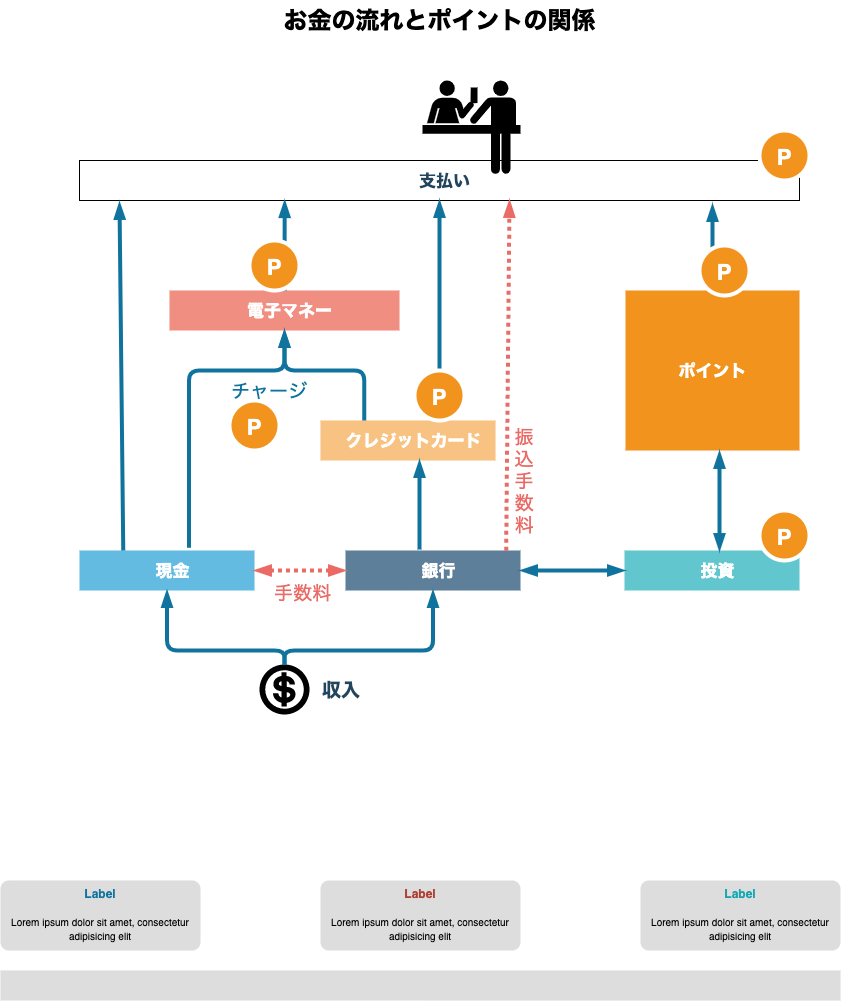

The diagram above was exported from draw.io. Its source (the exported page's mxGraphModel, read from the mxfile embedded in the PNG):
<mxGraphModel dx="1289" dy="877" grid="1" gridSize="10" guides="1" tooltips="1" connect="1" arrows="1" fold="1" page="1" pageScale="1" pageWidth="827" pageHeight="1169" math="0" shadow="0">
  <root>
    <mxCell id="0" />
    <mxCell id="1" parent="0" />
    <mxCell id="dKdSaXE48SgPbhcamS2K-63" value="お金の流れとポイントの関係" style="text;strokeColor=none;fillColor=none;html=1;fontSize=24;fontStyle=1;verticalAlign=middle;align=center;" parent="1" vertex="1">
      <mxGeometry x="480" y="210" width="720" height="40" as="geometry" />
    </mxCell>
    <mxCell id="LmRDWyPSEhwP4b5fczzt-5" value="現金" style="shape=mxgraph.infographic.ribbonSimple;notch1=0;notch2=0;notch=0;html=1;fillColor=#64BBE2;strokeColor=none;shadow=0;fontSize=17;fontColor=#FFFFFF;align=center;spacingLeft=10;fontStyle=1;" vertex="1" parent="1">
      <mxGeometry x="480" y="760" width="175" height="40" as="geometry" />
    </mxCell>
    <mxCell id="LmRDWyPSEhwP4b5fczzt-6" value="ポイント" style="html=1;fillColor=#F2931E;strokeColor=none;shadow=0;fontSize=17;fontColor=#FFFFFF;align=center;fontStyle=1;rounded=0;" vertex="1" parent="1">
      <mxGeometry x="1026" y="500" width="174" height="160" as="geometry" />
    </mxCell>
    <mxCell id="LmRDWyPSEhwP4b5fczzt-7" value="クレジットカード" style="shape=mxgraph.infographic.ribbonSimple;notch1=0;notch2=0;notch=0;html=1;fillColor=#F8C382;strokeColor=none;shadow=0;fontSize=17;fontColor=#FFFFFF;align=center;spacingLeft=10;fontStyle=1;" vertex="1" parent="1">
      <mxGeometry x="721" y="630" width="175" height="40" as="geometry" />
    </mxCell>
    <mxCell id="LmRDWyPSEhwP4b5fczzt-9" value="電子マネー" style="shape=mxgraph.infographic.ribbonSimple;notch1=0;notch2=0;notch=0;html=1;fillColor=#F08E81;strokeColor=none;shadow=0;fontSize=17;fontColor=#FFFFFF;align=center;spacingLeft=10;fontStyle=1;" vertex="1" parent="1">
      <mxGeometry x="570" y="500" width="230" height="40" as="geometry" />
    </mxCell>
    <mxCell id="LmRDWyPSEhwP4b5fczzt-11" value="銀行" style="shape=mxgraph.infographic.ribbonSimple;notch1=0;notch2=0;notch=0;html=1;fillColor=#5D7F99;strokeColor=none;shadow=0;fontSize=17;fontColor=#FFFFFF;align=center;spacingLeft=10;fontStyle=1;" vertex="1" parent="1">
      <mxGeometry x="746" y="760" width="175" height="40" as="geometry" />
    </mxCell>
    <mxCell id="LmRDWyPSEhwP4b5fczzt-13" value="投資" style="shape=mxgraph.infographic.ribbonSimple;notch1=0;notch2=0;notch=0;html=1;fillColor=#61C6CE;strokeColor=none;shadow=0;fontSize=17;fontColor=#FFFFFF;align=center;spacingLeft=10;fontStyle=1;" vertex="1" parent="1">
      <mxGeometry x="1025" y="760" width="175" height="40" as="geometry" />
    </mxCell>
    <mxCell id="LmRDWyPSEhwP4b5fczzt-15" value="" style="shape=mxgraph.signs.travel.cashier;html=1;pointerEvents=1;fillColor=#000000;strokeColor=none;verticalLabelPosition=bottom;verticalAlign=top;align=center;" vertex="1" parent="1">
      <mxGeometry x="660" y="874" width="50" height="50" as="geometry" />
    </mxCell>
    <mxCell id="LmRDWyPSEhwP4b5fczzt-17" value="" style="shape=mxgraph.signs.travel.ticket_purchase;html=1;pointerEvents=1;fillColor=#000000;strokeColor=none;verticalLabelPosition=bottom;verticalAlign=top;align=center;" vertex="1" parent="1">
      <mxGeometry x="823" y="290" width="98" height="95" as="geometry" />
    </mxCell>
    <mxCell id="LmRDWyPSEhwP4b5fczzt-21" value="" style="endArrow=blockThin;startArrow=blockThin;html=1;fontSize=19;fontColor=#FFFFFF;strokeColor=#10739E;strokeWidth=4;startFill=1;endFill=1;entryX=0;entryY=0;entryDx=0;entryDy=20;entryPerimeter=0;exitX=1;exitY=0.5;exitDx=0;exitDy=0;exitPerimeter=0;targetPerimeterSpacing=0;endSize=7;startSize=7;jumpSize=7;" edge="1" parent="1" source="LmRDWyPSEhwP4b5fczzt-11" target="LmRDWyPSEhwP4b5fczzt-13">
      <mxGeometry width="50" height="50" relative="1" as="geometry">
        <mxPoint x="956" y="920" as="sourcePoint" />
        <mxPoint x="1006" y="870" as="targetPoint" />
      </mxGeometry>
    </mxCell>
    <mxCell id="LmRDWyPSEhwP4b5fczzt-34" value="" style="fillColor=#dddddd;rounded=0;strokeColor=none;fontSize=19;fontColor=#FFFFFF;" vertex="1" parent="1">
      <mxGeometry x="401" y="1180" width="840" height="30" as="geometry" />
    </mxCell>
    <mxCell id="LmRDWyPSEhwP4b5fczzt-40" value="&lt;font style=&quot;font-size: 10px&quot;&gt;&lt;font style=&quot;font-size: 12px&quot; color=&quot;#10739E&quot;&gt;&lt;b&gt;Label&lt;/b&gt;&lt;/font&gt;&lt;br&gt;&lt;br&gt;&lt;font size=&quot;1&quot;&gt;Lorem ipsum dolor sit amet, consectetur adipisicing elit&lt;/font&gt;&lt;/font&gt;" style="rounded=1;strokeColor=none;fillColor=#DDDDDD;align=center;arcSize=12;verticalAlign=top;whiteSpace=wrap;html=1;fontSize=12;" vertex="1" parent="1">
      <mxGeometry x="401" y="1090" width="200" height="70" as="geometry" />
    </mxCell>
    <mxCell id="LmRDWyPSEhwP4b5fczzt-42" value="&lt;font style=&quot;font-size: 10px&quot;&gt;&lt;font style=&quot;font-size: 12px&quot; color=&quot;#AE4132&quot;&gt;&lt;b&gt;Label&lt;/b&gt;&lt;/font&gt;&lt;br&gt;&lt;br&gt;&lt;font size=&quot;1&quot;&gt;Lorem ipsum dolor sit amet, consectetur adipisicing elit&lt;/font&gt;&lt;/font&gt;" style="rounded=1;strokeColor=none;fillColor=#DDDDDD;align=center;arcSize=12;verticalAlign=top;whiteSpace=wrap;html=1;fontSize=12;" vertex="1" parent="1">
      <mxGeometry x="721" y="1090" width="200" height="70" as="geometry" />
    </mxCell>
    <mxCell id="LmRDWyPSEhwP4b5fczzt-44" value="&lt;font style=&quot;font-size: 10px&quot;&gt;&lt;font style=&quot;font-size: 12px&quot; color=&quot;#12AAB5&quot;&gt;&lt;b&gt;Label&lt;/b&gt;&lt;/font&gt;&lt;br&gt;&lt;br&gt;&lt;font size=&quot;1&quot;&gt;Lorem ipsum dolor sit amet, consectetur adipisicing elit&lt;/font&gt;&lt;/font&gt;" style="rounded=1;strokeColor=none;fillColor=#DDDDDD;align=center;arcSize=12;verticalAlign=top;whiteSpace=wrap;html=1;fontSize=12;" vertex="1" parent="1">
      <mxGeometry x="1041" y="1090" width="200" height="70" as="geometry" />
    </mxCell>
    <mxCell id="LmRDWyPSEhwP4b5fczzt-46" value="" style="endArrow=blockThin;startArrow=blockThin;html=1;fontSize=19;fontColor=#FFFFFF;strokeWidth=4;startFill=1;endFill=1;targetPerimeterSpacing=0;endSize=7;startSize=7;jumpSize=7;dashed=1;dashPattern=1 1;strokeColor=#EA6B66;" edge="1" parent="1" source="LmRDWyPSEhwP4b5fczzt-5" target="LmRDWyPSEhwP4b5fczzt-11">
      <mxGeometry width="50" height="50" relative="1" as="geometry">
        <mxPoint x="655" y="829.5" as="sourcePoint" />
        <mxPoint x="750" y="830" as="targetPoint" />
      </mxGeometry>
    </mxCell>
    <mxCell id="LmRDWyPSEhwP4b5fczzt-47" value="" style="endArrow=blockThin;startArrow=none;html=1;fontSize=19;fontColor=#FFFFFF;strokeColor=#10739E;strokeWidth=4;startFill=0;endFill=1;targetPerimeterSpacing=0;endSize=7;startSize=7;jumpSize=7;" edge="1" parent="1">
      <mxGeometry width="50" height="50" relative="1" as="geometry">
        <mxPoint x="820" y="759" as="sourcePoint" />
        <mxPoint x="820" y="670" as="targetPoint" />
      </mxGeometry>
    </mxCell>
    <mxCell id="LmRDWyPSEhwP4b5fczzt-48" value="" style="endArrow=blockThin;startArrow=none;html=1;fontSize=19;fontColor=#FFFFFF;strokeColor=#10739E;strokeWidth=4;startFill=0;endFill=1;targetPerimeterSpacing=0;endSize=7;startSize=7;jumpSize=7;exitX=0;exitY=0;exitDx=43.75;exitDy=0;exitPerimeter=0;entryX=0;entryY=0;entryDx=115.00000000000001;entryDy=40;entryPerimeter=0;edgeStyle=orthogonalEdgeStyle;" edge="1" parent="1" source="LmRDWyPSEhwP4b5fczzt-7" target="LmRDWyPSEhwP4b5fczzt-9">
      <mxGeometry width="50" height="50" relative="1" as="geometry">
        <mxPoint x="838" y="600" as="sourcePoint" />
        <mxPoint x="710" y="560" as="targetPoint" />
        <Array as="points">
          <mxPoint x="765" y="580" />
          <mxPoint x="685" y="580" />
        </Array>
      </mxGeometry>
    </mxCell>
    <mxCell id="LmRDWyPSEhwP4b5fczzt-67" value="支払い" style="shape=mxgraph.infographic.ribbonSimple;notch1=0;notch2=0;notch=0;html=1;shadow=0;fontSize=17;align=center;spacingLeft=10;fontStyle=1;fillColor=none;fontColor=#23445D;" vertex="1" parent="1">
      <mxGeometry x="480" y="370" width="720" height="40" as="geometry" />
    </mxCell>
    <mxCell id="LmRDWyPSEhwP4b5fczzt-68" value="" style="endArrow=blockThin;startArrow=none;html=1;fontSize=19;fontColor=#FFFFFF;strokeColor=#10739E;strokeWidth=4;startFill=0;endFill=1;exitX=0;exitY=0;exitDx=43.75;exitDy=0;exitPerimeter=0;targetPerimeterSpacing=0;endSize=7;startSize=7;jumpSize=7;" edge="1" parent="1" source="LmRDWyPSEhwP4b5fczzt-5">
      <mxGeometry width="50" height="50" relative="1" as="geometry">
        <mxPoint x="528.79" y="810" as="sourcePoint" />
        <mxPoint x="520" y="412" as="targetPoint" />
      </mxGeometry>
    </mxCell>
    <mxCell id="LmRDWyPSEhwP4b5fczzt-69" value="" style="endArrow=blockThin;startArrow=none;html=1;fontSize=19;fontColor=#FFFFFF;strokeColor=#10739E;strokeWidth=4;startFill=0;endFill=1;targetPerimeterSpacing=0;endSize=7;startSize=7;jumpSize=7;exitX=0;exitY=0;exitDx=115.00000000000001;exitDy=0;exitPerimeter=0;entryX=0.285;entryY=1.004;entryDx=0;entryDy=0;entryPerimeter=0;" edge="1" parent="1" source="LmRDWyPSEhwP4b5fczzt-9" target="LmRDWyPSEhwP4b5fczzt-67">
      <mxGeometry width="50" height="50" relative="1" as="geometry">
        <mxPoint x="721" y="460" as="sourcePoint" />
        <mxPoint x="721" y="440" as="targetPoint" />
      </mxGeometry>
    </mxCell>
    <mxCell id="LmRDWyPSEhwP4b5fczzt-70" value="" style="endArrow=blockThin;startArrow=none;html=1;fontSize=19;fontColor=#FFFFFF;strokeColor=#10739E;strokeWidth=4;startFill=0;endFill=1;entryX=0;entryY=0;entryDx=360;entryDy=40;entryPerimeter=0;targetPerimeterSpacing=0;endSize=7;startSize=7;jumpSize=7;" edge="1" parent="1" target="LmRDWyPSEhwP4b5fczzt-67">
      <mxGeometry width="50" height="50" relative="1" as="geometry">
        <mxPoint x="840" y="630" as="sourcePoint" />
        <mxPoint x="804.1199999999999" y="521.0000000000002" as="targetPoint" />
      </mxGeometry>
    </mxCell>
    <mxCell id="LmRDWyPSEhwP4b5fczzt-71" value="" style="endArrow=blockThin;startArrow=none;html=1;fontSize=19;fontColor=#FFFFFF;strokeWidth=4;startFill=0;endFill=1;targetPerimeterSpacing=0;endSize=7;startSize=7;jumpSize=7;dashed=1;dashPattern=1 1;strokeColor=#EA6B66;exitX=0.918;exitY=0.004;exitDx=0;exitDy=0;exitPerimeter=0;" edge="1" parent="1" source="LmRDWyPSEhwP4b5fczzt-11">
      <mxGeometry width="50" height="50" relative="1" as="geometry">
        <mxPoint x="910" y="748.5699999999999" as="sourcePoint" />
        <mxPoint x="910" y="410" as="targetPoint" />
      </mxGeometry>
    </mxCell>
    <mxCell id="LmRDWyPSEhwP4b5fczzt-72" value="" style="endArrow=blockThin;startArrow=none;html=1;fontSize=19;fontColor=#FFFFFF;strokeColor=#10739E;strokeWidth=4;startFill=0;endFill=1;exitX=0.5;exitY=0;exitDx=0;exitDy=0;targetPerimeterSpacing=0;endSize=7;startSize=7;jumpSize=7;" edge="1" parent="1" source="LmRDWyPSEhwP4b5fczzt-6">
      <mxGeometry width="50" height="50" relative="1" as="geometry">
        <mxPoint x="1113.3400000000001" y="820" as="sourcePoint" />
        <mxPoint x="1113" y="414" as="targetPoint" />
      </mxGeometry>
    </mxCell>
    <mxCell id="LmRDWyPSEhwP4b5fczzt-74" value="P" style="shape=ellipse;perimeter=ellipsePerimeter;fontSize=22;fontStyle=1;shadow=0;strokeColor=#ffffff;fillColor=#F2931E;strokeWidth=4;fontColor=#ffffff;align=center;" vertex="1" parent="1">
      <mxGeometry x="650" y="450" width="50" height="50" as="geometry" />
    </mxCell>
    <mxCell id="LmRDWyPSEhwP4b5fczzt-73" value="P" style="shape=ellipse;perimeter=ellipsePerimeter;fontSize=22;fontStyle=1;shadow=0;strokeColor=#ffffff;fillColor=#F2931E;strokeWidth=4;fontColor=#ffffff;align=center;" vertex="1" parent="1">
      <mxGeometry x="815" y="580" width="50" height="50" as="geometry" />
    </mxCell>
    <mxCell id="LmRDWyPSEhwP4b5fczzt-76" value="P" style="shape=ellipse;perimeter=ellipsePerimeter;fontSize=22;fontStyle=1;shadow=0;strokeColor=#ffffff;fillColor=#F2931E;strokeWidth=4;fontColor=#ffffff;align=center;" vertex="1" parent="1">
      <mxGeometry x="630" y="610" width="50" height="50" as="geometry" />
    </mxCell>
    <mxCell id="LmRDWyPSEhwP4b5fczzt-77" value="P" style="shape=ellipse;perimeter=ellipsePerimeter;fontSize=22;fontStyle=1;shadow=0;strokeColor=#ffffff;fillColor=#F2931E;strokeWidth=4;fontColor=#ffffff;align=center;" vertex="1" parent="1">
      <mxGeometry x="1100" y="455" width="50" height="50" as="geometry" />
    </mxCell>
    <mxCell id="LmRDWyPSEhwP4b5fczzt-79" value="手数料" style="text;html=1;strokeColor=none;fillColor=none;align=center;verticalAlign=middle;whiteSpace=wrap;rounded=0;fontSize=19;fontColor=#EA6B66;" vertex="1" parent="1">
      <mxGeometry x="669" y="792" width="69" height="20" as="geometry" />
    </mxCell>
    <mxCell id="LmRDWyPSEhwP4b5fczzt-80" value="振&lt;br&gt;込&lt;br&gt;手&lt;br&gt;数&lt;br&gt;料" style="text;html=1;strokeColor=none;fillColor=none;align=center;verticalAlign=middle;whiteSpace=wrap;rounded=0;fontSize=19;fontColor=#EA6B66;rotation=0;" vertex="1" parent="1">
      <mxGeometry x="910" y="640" width="30" height="100" as="geometry" />
    </mxCell>
    <mxCell id="LmRDWyPSEhwP4b5fczzt-81" value="P" style="shape=ellipse;perimeter=ellipsePerimeter;fontSize=22;fontStyle=1;shadow=0;strokeColor=#ffffff;fillColor=#F2931E;strokeWidth=4;fontColor=#ffffff;align=center;" vertex="1" parent="1">
      <mxGeometry x="1160" y="720" width="50" height="50" as="geometry" />
    </mxCell>
    <mxCell id="LmRDWyPSEhwP4b5fczzt-82" value="" style="endArrow=blockThin;startArrow=none;html=1;fontSize=19;fontColor=#FFFFFF;strokeColor=#10739E;strokeWidth=4;startFill=0;endFill=1;targetPerimeterSpacing=0;endSize=7;startSize=7;jumpSize=7;exitX=0.626;exitY=-0.068;exitDx=0;exitDy=0;exitPerimeter=0;entryX=0;entryY=0;entryDx=115.00000000000001;entryDy=40;entryPerimeter=0;edgeStyle=orthogonalEdgeStyle;" edge="1" parent="1" source="LmRDWyPSEhwP4b5fczzt-5" target="LmRDWyPSEhwP4b5fczzt-9">
      <mxGeometry width="50" height="50" relative="1" as="geometry">
        <mxPoint x="601" y="698.44" as="sourcePoint" />
        <mxPoint x="601.52" y="620" as="targetPoint" />
        <Array as="points">
          <mxPoint x="590" y="580" />
          <mxPoint x="685" y="580" />
        </Array>
      </mxGeometry>
    </mxCell>
    <mxCell id="LmRDWyPSEhwP4b5fczzt-85" value="" style="endArrow=blockThin;startArrow=none;html=1;fontSize=19;fontColor=#FFFFFF;strokeColor=#10739E;strokeWidth=4;startFill=0;endFill=1;exitX=0.5;exitY=0;exitDx=0;exitDy=0;exitPerimeter=0;targetPerimeterSpacing=0;endSize=7;startSize=7;jumpSize=7;entryX=0;entryY=0;entryDx=87.5;entryDy=40;entryPerimeter=0;edgeStyle=orthogonalEdgeStyle;" edge="1" parent="1" source="LmRDWyPSEhwP4b5fczzt-15" target="LmRDWyPSEhwP4b5fczzt-5">
      <mxGeometry width="50" height="50" relative="1" as="geometry">
        <mxPoint x="583.75" y="968" as="sourcePoint" />
        <mxPoint x="580" y="620" as="targetPoint" />
        <Array as="points">
          <mxPoint x="685" y="860" />
          <mxPoint x="568" y="860" />
        </Array>
      </mxGeometry>
    </mxCell>
    <mxCell id="LmRDWyPSEhwP4b5fczzt-86" value="" style="endArrow=blockThin;startArrow=none;html=1;fontSize=19;fontColor=#FFFFFF;strokeColor=#10739E;strokeWidth=4;startFill=0;endFill=1;exitX=0.5;exitY=0;exitDx=0;exitDy=0;exitPerimeter=0;targetPerimeterSpacing=0;endSize=7;startSize=7;jumpSize=7;entryX=0;entryY=0;entryDx=87.5;entryDy=40;entryPerimeter=0;edgeStyle=orthogonalEdgeStyle;" edge="1" parent="1" source="LmRDWyPSEhwP4b5fczzt-15" target="LmRDWyPSEhwP4b5fczzt-11">
      <mxGeometry width="50" height="50" relative="1" as="geometry">
        <mxPoint x="952.6500000000001" y="930.1499999999999" as="sourcePoint" />
        <mxPoint x="850" y="830" as="targetPoint" />
        <Array as="points">
          <mxPoint x="685" y="860" />
          <mxPoint x="834" y="860" />
        </Array>
      </mxGeometry>
    </mxCell>
    <mxCell id="LmRDWyPSEhwP4b5fczzt-87" value="収入" style="text;html=1;strokeColor=none;fillColor=none;align=left;verticalAlign=middle;whiteSpace=wrap;rounded=0;fontSize=19;fontStyle=1;fontColor=#23445D;" vertex="1" parent="1">
      <mxGeometry x="721" y="889" width="79" height="20" as="geometry" />
    </mxCell>
    <mxCell id="LmRDWyPSEhwP4b5fczzt-88" value="チャージ" style="text;html=1;strokeColor=none;fillColor=none;align=center;verticalAlign=middle;whiteSpace=wrap;rounded=0;fontSize=19;fontColor=#10739E;" vertex="1" parent="1">
      <mxGeometry x="630" y="590" width="80" height="20" as="geometry" />
    </mxCell>
    <mxCell id="LmRDWyPSEhwP4b5fczzt-60" value="P" style="shape=ellipse;perimeter=ellipsePerimeter;fontSize=22;fontStyle=1;shadow=0;strokeColor=#ffffff;fillColor=#F2931E;strokeWidth=4;fontColor=#ffffff;align=center;" vertex="1" parent="1">
      <mxGeometry x="1160" y="340" width="50" height="50" as="geometry" />
    </mxCell>
    <mxCell id="LmRDWyPSEhwP4b5fczzt-91" value="" style="endArrow=blockThin;startArrow=blockThin;html=1;fontSize=19;fontColor=#FFFFFF;strokeColor=#10739E;strokeWidth=4;startFill=1;endFill=1;targetPerimeterSpacing=0;endSize=7;startSize=7;jumpSize=7;" edge="1" parent="1">
      <mxGeometry width="50" height="50" relative="1" as="geometry">
        <mxPoint x="1120" y="759.9999999999998" as="sourcePoint" />
        <mxPoint x="1120" y="661" as="targetPoint" />
      </mxGeometry>
    </mxCell>
  </root>
</mxGraphModel>